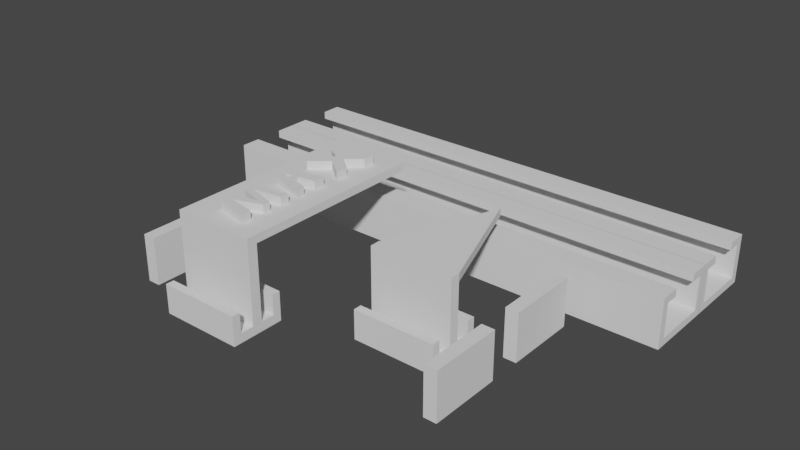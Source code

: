 # Source: slider.blend  (saved by Blender 2.92.15; exported with 4.5.12 LTS)
import bpy
from mathutils import Matrix  # noqa: F401  (used for matrix-valued properties, if any)

bpy.ops.wm.read_factory_settings(use_empty=True)
scene = bpy.context.scene
scene.name = 'Scene'

# ---- collections
col_collection = bpy.data.collections.new('Collection'); scene.collection.children.link(col_collection)

# ---- world
world_world = bpy.data.worlds.new('World'); scene.world = world_world
world_world.use_nodes = True; world_world.node_tree.nodes.clear()
_N = world_world.node_tree.nodes; _L = world_world.node_tree.links
n0 = _N.new('ShaderNodeOutputWorld'); n0.name = 'World Output'; n0.location = (300, 300)
n1 = _N.new('ShaderNodeBackground'); n1.name = 'Background'; n1.location = (10, 300)
n1.inputs[0].default_value = (0.05088, 0.05088, 0.05088, 1.0)
_L.new(n1.outputs[0], n0.inputs[0])
n0.is_active_output = True
world_world.color = (0.05088, 0.05088, 0.05088)
world_world.use_sun_shadow = False
world_world.sun_shadow_jitter_overblur = 0.0

# ---- meshes
me_cube_001 = bpy.data.meshes.new('Cube.001')
me_cube_001.from_pydata([(-2.898, 0.3463, -1.0), (-2.898, 0.3463, 3.375), (2.898, 0.3463, -1.0), (2.898, 0.3463, 3.375), (-2.898, 0.3463, -1.646), (2.898, 0.3463, -1.646), (-2.898, 1.307, -1.0), (2.898, 1.307, -1.0), (-2.898, 1.307, -1.646), (2.898, 1.307, -1.646), (-2.898, 1.884, -1.0), (2.898, 1.884, -1.0), (-2.898, 1.884, -1.646), (2.898, 1.884, -1.646), (-2.898, 1.307, 0.3987), (2.898, 1.307, 0.3987), (-2.898, 1.884, 0.3987), (2.898, 1.884, 0.3987), (-2.898, 0.3463, 3.934), (2.898, 0.3463, 3.934), (-2.898, 0.0, -1.0), (-2.898, 0.0, 3.375), (-2.898, -0.3463, -1.0), (-2.898, -0.3463, 3.375), (2.898, 0.0, -1.0), (2.898, 0.0, 3.375), (2.898, -0.3463, -1.0), (2.898, -0.3463, 3.375), (-2.898, 0.0, -1.646), (-2.898, -0.3463, -1.646), (2.898, 0.0, -1.646), (2.898, -0.3463, -1.646), (-2.898, -1.307, -1.0), (2.898, -1.307, -1.0), (-2.898, -1.307, -1.646), (2.898, -1.307, -1.646), (-2.898, -1.884, -1.0), (2.898, -1.884, -1.0), (-2.898, -1.884, -1.646), (2.898, -1.884, -1.646), (-2.898, -1.307, 0.3987), (2.898, -1.307, 0.3987), (-2.898, -1.884, 0.3987), (2.898, -1.884, 0.3987), (-2.898, 0.0, 3.934), (-2.898, -0.3463, 3.934), (2.898, 0.0, 3.934), (2.898, -0.3463, 3.934), (-6.975e-16, 8.349, 3.375), (-6.975e-16, 8.349, 3.934)], [], [(20, 21, 1, 0), (0, 1, 3, 2), (2, 3, 25, 24), (9, 8, 12, 13), (10, 11, 13, 12), (3, 1, 48), (4, 5, 30, 28), (4, 0, 6, 8), (20, 0, 4, 28), (2, 24, 30, 5), (8, 6, 10, 12), (0, 2, 7, 6), (5, 4, 8, 9), (2, 5, 9, 7), (7, 9, 13, 11), (7, 11, 17, 15), (14, 15, 17, 16), (11, 10, 16, 17), (6, 7, 15, 14), (10, 6, 14, 16), (19, 18, 44, 46), (25, 3, 19, 46), (1, 21, 44, 18), (20, 22, 23, 21), (22, 26, 27, 23), (26, 24, 25, 27), (35, 39, 38, 34), (36, 38, 39, 37), (27, 47, 45, 23), (29, 28, 30, 31), (29, 34, 32, 22), (20, 28, 29, 22), (26, 31, 30, 24), (34, 38, 36, 32), (22, 32, 33, 26), (31, 35, 34, 29), (26, 33, 35, 31), (33, 37, 39, 35), (33, 41, 43, 37), (40, 42, 43, 41), (37, 43, 42, 36), (32, 40, 41, 33), (36, 42, 40, 32), (47, 46, 44, 45), (25, 46, 47, 27), (23, 45, 44, 21), (19, 3, 48, 49), (18, 19, 49), (1, 18, 49, 48)])
_uv = me_cube_001.uv_layers.new(name='UVMap')
_uv.uv.foreach_set('vector', [0.375, 0.0, 0.625, 0.0, 0.625, 0.25, 0.375, 0.25, 0.375, 0.25, 0.625, 0.25, 0.625, 0.5, 0.375, 0.5, 0.375, 0.5, 0.625, 0.5, 0.625, 0.75, 0.375, 0.75, 0.375, 0.5, 0.125, 0.5, 0.125, 0.5, 0.375, 0.5, 0.375, 0.25, 0.375, 0.5, 0.375, 0.5, 0.375, 0.25, 0.625, 0.5, 0.625, 0.25, 0.625, 0.5, 0.125, 0.5, 0.375, 0.5, 0.375, 0.75, 0.125, 0.75, 0.375, 0.25, 0.375, 0.25, 0.375, 0.25, 0.375, 0.25, 0.375, 0.0, 0.375, 0.25, 0.375, 0.25, 0.375, 0.0, 0.375, 0.5, 0.375, 0.75, 0.375, 0.75, 0.375, 0.5, 0.375, 0.25, 0.375, 0.25, 0.375, 0.25, 0.375, 0.25, 0.375, 0.25, 0.375, 0.5, 0.375, 0.5, 0.375, 0.25, 0.375, 0.5, 0.125, 0.5, 0.125, 0.5, 0.375, 0.5, 0.375, 0.5, 0.375, 0.5, 0.375, 0.5, 0.375, 0.5, 0.375, 0.5, 0.375, 0.5, 0.375, 0.5, 0.375, 0.5, 0.375, 0.5, 0.375, 0.5, 0.375, 0.5, 0.375, 0.5, 0.375, 0.25, 0.375, 0.5, 0.375, 0.5, 0.375, 0.25, 0.375, 0.5, 0.375, 0.25, 0.375, 0.25, 0.375, 0.5, 0.375, 0.25, 0.375, 0.5, 0.375, 0.5, 0.375, 0.25, 0.375, 0.25, 0.375, 0.25, 0.375, 0.25, 0.375, 0.25, 0.625, 0.5, 0.875, 0.5, 0.875, 0.75, 0.625, 0.75, 0.625, 0.75, 0.625, 0.5, 0.625, 0.5, 0.625, 0.75, 0.625, 0.25, 0.625, 0.0, 0.625, 0.0, 0.625, 0.25, 0.375, 0.0, 0.375, 0.25, 0.625, 0.25, 0.625, 0.0, 0.375, 0.25, 0.375, 0.5, 0.625, 0.5, 0.625, 0.25, 0.375, 0.5, 0.375, 0.75, 0.625, 0.75, 0.625, 0.5, 0.375, 0.5, 0.375, 0.5, 0.125, 0.5, 0.125, 0.5, 0.375, 0.25, 0.375, 0.25, 0.375, 0.5, 0.375, 0.5, 0.625, 0.5, 0.625, 0.5, 0.625, 0.25, 0.625, 0.25, 0.125, 0.5, 0.125, 0.75, 0.375, 0.75, 0.375, 0.5, 0.375, 0.25, 0.375, 0.25, 0.375, 0.25, 0.375, 0.25, 0.375, 0.0, 0.375, 0.0, 0.375, 0.25, 0.375, 0.25, 0.375, 0.5, 0.375, 0.5, 0.375, 0.75, 0.375, 0.75, 0.375, 0.25, 0.375, 0.25, 0.375, 0.25, 0.375, 0.25, 0.375, 0.25, 0.375, 0.25, 0.375, 0.5, 0.375, 0.5, 0.375, 0.5, 0.375, 0.5, 0.125, 0.5, 0.125, 0.5, 0.375, 0.5, 0.375, 0.5, 0.375, 0.5, 0.375, 0.5, 0.375, 0.5, 0.375, 0.5, 0.375, 0.5, 0.375, 0.5, 0.375, 0.5, 0.375, 0.5, 0.375, 0.5, 0.375, 0.5, 0.375, 0.25, 0.375, 0.25, 0.375, 0.5, 0.375, 0.5, 0.375, 0.5, 0.375, 0.5, 0.375, 0.25, 0.375, 0.25, 0.375, 0.25, 0.375, 0.25, 0.375, 0.5, 0.375, 0.5, 0.375, 0.25, 0.375, 0.25, 0.375, 0.25, 0.375, 0.25, 0.625, 0.5, 0.625, 0.75, 0.875, 0.75, 0.875, 0.5, 0.625, 0.75, 0.625, 0.75, 0.625, 0.5, 0.625, 0.5, 0.625, 0.25, 0.625, 0.25, 0.625, 0.0, 0.625, 0.0, 0.625, 0.5, 0.625, 0.5, 0.625, 0.5, 0.625, 0.5, 0.875, 0.5, 0.625, 0.5, 0.875, 0.5, 0.625, 0.25, 0.625, 0.25, 0.625, 0.25, 0.625, 0.25])
me_cube_001.use_remesh_fix_poles = True
me_cube_001.use_remesh_preserve_attributes = False
me_cube_001.use_mirror_vertex_groups = False
me_cube_001.update()
me_cube_003 = bpy.data.meshes.new('Cube.003')
me_cube_003.from_pydata([(-18.01, 0.0, 0.4534), (-18.01, 0.0, 1.0), (-18.01, 2.078, 0.4534), (-18.01, 2.078, 1.0), (18.01, 0.0, 0.4534), (18.01, 0.0, 1.0), (18.01, 2.078, 0.4534), (18.01, 2.078, 1.0), (-18.01, 2.666, 0.4534), (-18.01, 2.666, 1.0), (18.01, 2.666, 0.4534), (18.01, 2.666, 1.0), (18.01, 2.666, 3.482), (-18.01, 2.666, 3.482), (18.01, 2.078, 3.482), (-18.01, 2.078, 3.482), (18.01, 2.666, 4.054), (-18.01, 2.666, 4.054), (18.01, 2.078, 4.054), (-18.01, 2.078, 4.054), (18.01, 1.147, 3.482), (-18.01, 1.147, 3.482), (18.01, 1.147, 4.054), (-18.01, 1.147, 4.054)], [], [(0, 1, 3, 2), (6, 2, 8, 10), (6, 7, 5, 4), (19, 18, 16, 17), (2, 6, 4, 0), (7, 3, 1, 5), (8, 9, 11, 10), (7, 11, 12, 14), (2, 3, 9, 8), (7, 6, 10, 11), (9, 3, 15, 13), (11, 9, 13, 12), (3, 7, 14, 15), (12, 13, 17, 16), (13, 15, 19, 17), (14, 18, 22, 20), (14, 12, 16, 18), (20, 22, 23, 21), (18, 19, 23, 22), (15, 14, 20, 21), (19, 15, 21, 23)])
_uv = me_cube_003.uv_layers.new(name='UVMap')
_uv.uv.foreach_set('vector', [0.375, 0.0, 0.625, 0.0, 0.625, 0.25, 0.375, 0.25, 0.375, 0.5, 0.125, 0.5, 0.125, 0.5, 0.375, 0.5, 0.375, 0.5, 0.625, 0.5, 0.625, 0.75, 0.375, 0.75, 0.875, 0.5, 0.625, 0.5, 0.625, 0.5, 0.875, 0.5, 0.125, 0.5, 0.375, 0.5, 0.375, 0.75, 0.125, 0.75, 0.625, 0.5, 0.875, 0.5, 0.875, 0.75, 0.625, 0.75, 0.375, 0.25, 0.625, 0.25, 0.625, 0.5, 0.375, 0.5, 0.625, 0.5, 0.625, 0.5, 0.625, 0.5, 0.625, 0.5, 0.375, 0.25, 0.625, 0.25, 0.625, 0.25, 0.375, 0.25, 0.625, 0.5, 0.375, 0.5, 0.375, 0.5, 0.625, 0.5, 0.625, 0.25, 0.625, 0.25, 0.625, 0.25, 0.625, 0.25, 0.625, 0.5, 0.625, 0.25, 0.625, 0.25, 0.625, 0.5, 0.875, 0.5, 0.625, 0.5, 0.625, 0.5, 0.875, 0.5, 0.625, 0.5, 0.625, 0.25, 0.625, 0.25, 0.625, 0.5, 0.625, 0.25, 0.625, 0.25, 0.625, 0.25, 0.625, 0.25, 0.625, 0.5, 0.625, 0.5, 0.625, 0.5, 0.625, 0.5, 0.625, 0.5, 0.625, 0.5, 0.625, 0.5, 0.625, 0.5, 0.625, 0.5, 0.625, 0.5, 0.875, 0.5, 0.625, 0.25, 0.625, 0.5, 0.875, 0.5, 0.875, 0.5, 0.625, 0.5, 0.875, 0.5, 0.625, 0.5, 0.625, 0.5, 0.875, 0.5, 0.625, 0.25, 0.625, 0.25, 0.625, 0.25, 0.625, 0.25])
me_cube_003.use_remesh_fix_poles = True
me_cube_003.use_remesh_preserve_attributes = False
me_cube_003.use_mirror_vertex_groups = False
me_cube_003.update()
me_cube_004 = bpy.data.meshes.new('Cube.004')
me_cube_004.from_pydata([(-12.22, 0.0, 0.4534), (-12.22, 0.0, 3.954), (-12.22, 2.628, 0.4534), (-12.22, 2.628, 3.954), (-11.28, 0.0, 0.4534), (-11.28, 0.0, 3.954), (-11.28, 2.628, 0.4534), (-11.28, 2.628, 3.954)], [], [(0, 1, 3, 2), (4, 6, 7, 5), (2, 6, 4, 0), (3, 7, 6, 2), (1, 5, 7, 3)])
_uv = me_cube_004.uv_layers.new(name='UVMap')
_uv.uv.foreach_set('vector', [0.375, 0.0, 0.625, 0.0, 0.625, 0.25, 0.375, 0.25, 0.375, 0.0, 0.375, 0.25, 0.625, 0.25, 0.625, 0.0, 0.375, 0.25, 0.375, 0.25, 0.375, 0.0, 0.375, 0.0, 0.625, 0.25, 0.625, 0.25, 0.375, 0.25, 0.375, 0.25, 0.625, 0.0, 0.625, 0.0, 0.625, 0.25, 0.625, 0.25])
me_cube_004.use_remesh_fix_poles = True
me_cube_004.use_remesh_preserve_attributes = False
me_cube_004.use_mirror_vertex_groups = False
me_cube_004.update()
me_cube_002 = bpy.data.meshes.new('Cube.002')
me_cube_002.from_pydata([(-2.898, 0.3463, -1.0), (-2.898, 0.3463, 4.234), (2.898, 0.3463, -1.0), (2.898, 0.3463, 4.234), (-2.898, 0.3463, -1.646), (2.898, 0.3463, -1.646), (-2.898, 1.307, -1.0), (2.898, 1.307, -1.0), (-2.898, 1.307, -1.646), (2.898, 1.307, -1.646), (-2.898, 1.884, -1.0), (2.898, 1.884, -1.0), (-2.898, 1.884, -1.646), (2.898, 1.884, -1.646), (-2.898, 1.307, 0.3987), (2.898, 1.307, 0.3987), (-2.898, 1.884, 0.3987), (2.898, 1.884, 0.3987), (-2.898, 0.3463, 4.794), (2.898, 0.3463, 4.794), (-2.898, 0.0, -1.0), (-2.898, 0.0, 4.234), (-2.898, -0.3463, -1.0), (-2.898, -0.3463, 4.234), (2.898, 0.0, -1.0), (2.898, 0.0, 4.234), (2.898, -0.3463, -1.0), (2.898, -0.3463, 4.234), (-2.898, 0.0, -1.646), (-2.898, -0.3463, -1.646), (2.898, 0.0, -1.646), (2.898, -0.3463, -1.646), (-2.898, -1.307, -1.0), (2.898, -1.307, -1.0), (-2.898, -1.307, -1.646), (2.898, -1.307, -1.646), (-2.898, -1.884, -1.0), (2.898, -1.884, -1.0), (-2.898, -1.884, -1.646), (2.898, -1.884, -1.646), (-2.898, -1.307, 0.3987), (2.898, -1.307, 0.3987), (-2.898, -1.884, 0.3987), (2.898, -1.884, 0.3987), (-2.898, 0.0, 4.794), (-2.898, -0.3463, 4.794), (2.898, 0.0, 4.794), (2.898, -0.3463, 4.794), (2.898, 13.4, 4.234), (-2.898, 13.4, 4.234), (-2.898, 13.4, 4.794), (2.898, 13.4, 4.794), (1.322, 0.7491, 4.794), (1.302, 1.459, 4.794), (-0.6049, 1.824, 4.794), (1.322, 2.453, 4.794), (1.343, 2.96, 4.794), (-0.6657, 3.569, 4.794), (1.383, 3.853, 4.794), (1.403, 4.461, 4.794), (-1.071, 3.954, 4.794), (-1.031, 3.183, 4.794), (0.7137, 2.656, 4.794), (-1.071, 2.372, 4.794), (-1.031, 1.277, 4.794), (1.4, 5.238, 4.794), (-1.082, 5.887, 4.794), (-1.105, 6.871, 4.794), (1.333, 7.586, 4.794), (1.355, 6.759, 4.794), (0.1702, 6.535, 4.794), (0.1925, 6.088, 4.794), (1.355, 5.82, 4.794), (-0.2771, 6.133, 4.794), (-0.2771, 6.58, 4.794), (-0.8586, 6.401, 4.794), (1.507, 12.02, 4.794), (1.48, 11.22, 4.794), (0.4595, 10.36, 4.794), (1.48, 9.526, 4.794), (1.427, 8.64, 4.794), (0.1103, 9.661, 4.794), (-1.098, 8.613, 4.794), (-1.152, 9.822, 4.794), (-0.1851, 10.33, 4.794), (-1.125, 10.95, 4.794), (-1.26, 12.0, 4.794), (0.164, 10.92, 4.794), (1.322, 0.7491, 5.385), (1.302, 1.459, 5.385), (-0.6049, 1.824, 5.385), (1.322, 2.453, 5.385), (1.343, 2.96, 5.385), (-0.6657, 3.569, 5.385), (1.383, 3.853, 5.385), (1.403, 4.461, 5.385), (-1.071, 3.954, 5.385), (-1.031, 3.183, 5.385), (0.7137, 2.656, 5.385), (-1.071, 2.372, 5.385), (-1.031, 1.277, 5.385), (1.4, 5.238, 5.385), (-1.082, 5.887, 5.385), (-1.105, 6.871, 5.385), (1.333, 7.586, 5.385), (1.355, 6.759, 5.385), (0.1702, 6.535, 5.385), (0.1925, 6.088, 5.385), (1.355, 5.82, 5.385), (-0.2771, 6.133, 5.385), (-0.2771, 6.58, 5.385), (-0.8586, 6.401, 5.385), (1.507, 12.02, 5.385), (1.48, 11.22, 5.385), (0.4595, 10.36, 5.385), (1.48, 9.526, 5.385), (1.427, 8.64, 5.385), (0.1103, 9.661, 5.385), (-1.098, 8.613, 5.385), (-1.152, 9.822, 5.385), (-0.1851, 10.33, 5.385), (-1.125, 10.95, 5.385), (-1.26, 12.0, 5.385), (0.164, 10.92, 5.385)], [], [(20, 21, 1, 0), (0, 1, 3, 2), (2, 3, 25, 24), (9, 8, 12, 13), (10, 11, 13, 12), (48, 49, 50, 51), (4, 5, 30, 28), (4, 0, 6, 8), (20, 0, 4, 28), (2, 24, 30, 5), (8, 6, 10, 12), (0, 2, 7, 6), (5, 4, 8, 9), (2, 5, 9, 7), (7, 9, 13, 11), (7, 11, 17, 15), (14, 15, 17, 16), (11, 10, 16, 17), (6, 7, 15, 14), (10, 6, 14, 16), (19, 18, 44, 46), (25, 3, 19, 46), (1, 21, 44, 18), (20, 22, 23, 21), (22, 26, 27, 23), (26, 24, 25, 27), (35, 39, 38, 34), (36, 38, 39, 37), (27, 47, 45, 23), (29, 28, 30, 31), (29, 34, 32, 22), (20, 28, 29, 22), (26, 31, 30, 24), (34, 38, 36, 32), (22, 32, 33, 26), (31, 35, 34, 29), (26, 33, 35, 31), (33, 37, 39, 35), (33, 41, 43, 37), (40, 42, 43, 41), (37, 43, 42, 36), (32, 40, 41, 33), (36, 42, 40, 32), (47, 46, 44, 45), (25, 46, 47, 27), (23, 45, 44, 21), (3, 1, 49, 48), (1, 18, 50, 49), (19, 3, 48, 51), (18, 63, 62, 61, 60, 59, 58, 19, 51, 65, 66, 67, 50), (100, 88, 89, 90, 91, 92, 93, 94, 95, 96, 97, 98, 99), (19, 58, 57, 56, 55, 54, 53, 52, 64, 63, 18), (68, 67, 103, 104), (50, 67, 68, 69, 70, 71, 72, 65, 51, 80, 81, 82, 83, 84, 85), (77, 76, 112, 113), (55, 56, 92, 91), (74, 75, 73), (67, 66, 102, 103), (86, 87, 76, 77, 78, 79, 80, 51, 50, 85), (108, 107, 109, 111, 103, 102, 101), (103, 111, 110, 109, 107, 106, 105, 104), (121, 120, 119, 118, 117, 116, 115, 114, 113, 112, 123, 122), (56, 57, 93, 92), (78, 77, 113, 114), (69, 68, 104, 105), (57, 58, 94, 93), (79, 78, 114, 115), (70, 69, 105, 106), (58, 59, 95, 94), (80, 79, 115, 116), (71, 70, 106, 107), (59, 60, 96, 95), (81, 80, 116, 117), (72, 71, 107, 108), (60, 61, 97, 96), (82, 81, 117, 118), (65, 72, 108, 101), (61, 62, 98, 97), (83, 82, 118, 119), (62, 63, 99, 98), (84, 83, 119, 120), (63, 64, 100, 99), (85, 84, 120, 121), (74, 73, 109, 110), (64, 52, 88, 100), (86, 85, 121, 122), (75, 74, 110, 111), (87, 86, 122, 123), (52, 53, 89, 88), (73, 75, 111, 109), (76, 87, 123, 112), (53, 54, 90, 89), (66, 65, 101, 102), (54, 55, 91, 90)])
_uv = me_cube_002.uv_layers.new(name='UVMap')
_uv.uv.foreach_set('vector', [0.375, 0.0, 0.625, 0.0, 0.625, 0.25, 0.375, 0.25, 0.375, 0.25, 0.625, 0.25, 0.625, 0.5, 0.375, 0.5, 0.375, 0.5, 0.625, 0.5, 0.625, 0.75, 0.375, 0.75, 0.375, 0.5, 0.125, 0.5, 0.125, 0.5, 0.375, 0.5, 0.375, 0.25, 0.375, 0.5, 0.375, 0.5, 0.375, 0.25, 0.625, 0.5, 0.625, 0.25, 0.875, 0.5, 0.625, 0.5, 0.125, 0.5, 0.375, 0.5, 0.375, 0.75, 0.125, 0.75, 0.375, 0.25, 0.375, 0.25, 0.375, 0.25, 0.375, 0.25, 0.375, 0.0, 0.375, 0.25, 0.375, 0.25, 0.375, 0.0, 0.375, 0.5, 0.375, 0.75, 0.375, 0.75, 0.375, 0.5, 0.375, 0.25, 0.375, 0.25, 0.375, 0.25, 0.375, 0.25, 0.375, 0.25, 0.375, 0.5, 0.375, 0.5, 0.375, 0.25, 0.375, 0.5, 0.125, 0.5, 0.125, 0.5, 0.375, 0.5, 0.375, 0.5, 0.375, 0.5, 0.375, 0.5, 0.375, 0.5, 0.375, 0.5, 0.375, 0.5, 0.375, 0.5, 0.375, 0.5, 0.375, 0.5, 0.375, 0.5, 0.375, 0.5, 0.375, 0.5, 0.375, 0.25, 0.375, 0.5, 0.375, 0.5, 0.375, 0.25, 0.375, 0.5, 0.375, 0.25, 0.375, 0.25, 0.375, 0.5, 0.375, 0.25, 0.375, 0.5, 0.375, 0.5, 0.375, 0.25, 0.375, 0.25, 0.375, 0.25, 0.375, 0.25, 0.375, 0.25, 0.625, 0.5, 0.875, 0.5, 0.875, 0.75, 0.625, 0.75, 0.625, 0.75, 0.625, 0.5, 0.625, 0.5, 0.625, 0.75, 0.625, 0.25, 0.625, 0.0, 0.625, 0.0, 0.625, 0.25, 0.375, 0.0, 0.375, 0.25, 0.625, 0.25, 0.625, 0.0, 0.375, 0.25, 0.375, 0.5, 0.625, 0.5, 0.625, 0.25, 0.375, 0.5, 0.375, 0.75, 0.625, 0.75, 0.625, 0.5, 0.375, 0.5, 0.375, 0.5, 0.125, 0.5, 0.125, 0.5, 0.375, 0.25, 0.375, 0.25, 0.375, 0.5, 0.375, 0.5, 0.625, 0.5, 0.625, 0.5, 0.625, 0.25, 0.625, 0.25, 0.125, 0.5, 0.125, 0.75, 0.375, 0.75, 0.375, 0.5, 0.375, 0.25, 0.375, 0.25, 0.375, 0.25, 0.375, 0.25, 0.375, 0.0, 0.375, 0.0, 0.375, 0.25, 0.375, 0.25, 0.375, 0.5, 0.375, 0.5, 0.375, 0.75, 0.375, 0.75, 0.375, 0.25, 0.375, 0.25, 0.375, 0.25, 0.375, 0.25, 0.375, 0.25, 0.375, 0.25, 0.375, 0.5, 0.375, 0.5, 0.375, 0.5, 0.375, 0.5, 0.125, 0.5, 0.125, 0.5, 0.375, 0.5, 0.375, 0.5, 0.375, 0.5, 0.375, 0.5, 0.375, 0.5, 0.375, 0.5, 0.375, 0.5, 0.375, 0.5, 0.375, 0.5, 0.375, 0.5, 0.375, 0.5, 0.375, 0.5, 0.375, 0.25, 0.375, 0.25, 0.375, 0.5, 0.375, 0.5, 0.375, 0.5, 0.375, 0.5, 0.375, 0.25, 0.375, 0.25, 0.375, 0.25, 0.375, 0.25, 0.375, 0.5, 0.375, 0.5, 0.375, 0.25, 0.375, 0.25, 0.375, 0.25, 0.375, 0.25, 0.625, 0.5, 0.625, 0.75, 0.875, 0.75, 0.875, 0.5, 0.625, 0.75, 0.625, 0.75, 0.625, 0.5, 0.625, 0.5, 0.625, 0.25, 0.625, 0.25, 0.625, 0.0, 0.625, 0.0, 0.625, 0.5, 0.625, 0.25, 0.625, 0.25, 0.625, 0.5, 0.625, 0.25, 0.625, 0.25, 0.625, 0.25, 0.625, 0.25, 0.625, 0.5, 0.625, 0.5, 0.625, 0.5, 0.625, 0.5, 0.875, 0.5, 0.7869, 0.5, 0.7128, 0.5, 0.7823, 0.5, 0.7777, 0.5, 0.6734, 0.5, 0.6723, 0.5, 0.625, 0.5, 0.625, 0.5, 0.6746, 0.5, 0.8032, 0.5, 0.8043, 0.5, 0.875, 0.5, 0.7835, 0.5, 0.6781, 0.5, 0.6792, 0.5, 0.7603, 0.5, 0.6781, 0.5, 0.6815, 0.5, 0.7499, 0.5, 0.6723, 0.5, 0.6734, 0.5, 0.7777, 0.5, 0.7823, 0.5, 0.7128, 0.5, 0.7869, 0.5, 0.625, 0.5, 0.6723, 0.5, 0.7499, 0.5, 0.6815, 0.5, 0.6781, 0.5, 0.7603, 0.5, 0.6792, 0.5, 0.6781, 0.5, 0.7835, 0.5, 0.7869, 0.5, 0.875, 0.5, 0.6781, 0.5, 0.8043, 0.5, 0.8043, 0.5, 0.6781, 0.5, 0.875, 0.5, 0.8043, 0.5, 0.6781, 0.5, 0.6769, 0.5, 0.7383, 0.5, 0.7371, 0.5, 0.6769, 0.5, 0.6746, 0.5, 0.625, 0.5, 0.6729, 0.5, 0.7415, 0.5, 0.7897, 0.5, 0.7912, 0.5, 0.7478, 0.5, 0.8001, 0.5, 0.6804, 0.5, 0.6804, 0.5, 0.6804, 0.5, 0.6804, 0.5, 0.6781, 0.5, 0.6815, 0.5, 0.6815, 0.5, 0.6781, 0.5, 0.7615, 0.5, 0.7916, 0.5, 0.7615, 0.5, 0.8043, 0.5, 0.8032, 0.5, 0.8032, 0.5, 0.8043, 0.5, 0.7985, 0.5, 0.7362, 0.5, 0.6804, 0.5, 0.6804, 0.5, 0.719, 0.5, 0.6783, 0.5, 0.6729, 0.5, 0.625, 0.5, 0.875, 0.5, 0.8001, 0.5, 0.6769, 0.5, 0.7371, 0.5, 0.7615, 0.5, 0.7916, 0.5, 0.8043, 0.5, 0.8032, 0.5, 0.6746, 0.5, 0.8043, 0.5, 0.7916, 0.5, 0.7615, 0.5, 0.7615, 0.5, 0.7371, 0.5, 0.7383, 0.5, 0.6769, 0.5, 0.6781, 0.5, 0.8001, 0.5, 0.7478, 0.5, 0.7912, 0.5, 0.7897, 0.5, 0.7415, 0.5, 0.6729, 0.5, 0.6783, 0.5, 0.719, 0.5, 0.6804, 0.5, 0.6804, 0.5, 0.7362, 0.5, 0.7985, 0.5, 0.6815, 0.5, 0.7499, 0.5, 0.7499, 0.5, 0.6815, 0.5, 0.719, 0.5, 0.6804, 0.5, 0.6804, 0.5, 0.719, 0.5, 0.6769, 0.5, 0.6781, 0.5, 0.6781, 0.5, 0.6769, 0.5, 0.7499, 0.5, 0.6723, 0.5, 0.6723, 0.5, 0.7499, 0.5, 0.6783, 0.5, 0.719, 0.5, 0.719, 0.5, 0.6783, 0.5, 0.7383, 0.5, 0.6769, 0.5, 0.6769, 0.5, 0.7383, 0.5, 0.6723, 0.5, 0.6734, 0.5, 0.6734, 0.5, 0.6723, 0.5, 0.6729, 0.5, 0.6783, 0.5, 0.6783, 0.5, 0.6729, 0.5, 0.7371, 0.5, 0.7383, 0.5, 0.7383, 0.5, 0.7371, 0.5, 0.6734, 0.5, 0.7777, 0.5, 0.7777, 0.5, 0.6734, 0.5, 0.7415, 0.5, 0.6729, 0.5, 0.6729, 0.5, 0.7415, 0.5, 0.6769, 0.5, 0.7371, 0.5, 0.7371, 0.5, 0.6769, 0.5, 0.7777, 0.5, 0.7823, 0.5, 0.7823, 0.5, 0.7777, 0.5, 0.7897, 0.5, 0.7415, 0.5, 0.7415, 0.5, 0.7897, 0.5, 0.6746, 0.5, 0.6769, 0.5, 0.6769, 0.5, 0.6746, 0.5, 0.7823, 0.5, 0.7128, 0.5, 0.7128, 0.5, 0.7823, 0.5, 0.7912, 0.5, 0.7897, 0.5, 0.7897, 0.5, 0.7912, 0.5, 0.7128, 0.5, 0.7869, 0.5, 0.7869, 0.5, 0.7128, 0.5, 0.7478, 0.5, 0.7912, 0.5, 0.7912, 0.5, 0.7478, 0.5, 0.7869, 0.5, 0.7835, 0.5, 0.7835, 0.5, 0.7869, 0.5, 0.8001, 0.5, 0.7478, 0.5, 0.7478, 0.5, 0.8001, 0.5, 0.7615, 0.5, 0.7615, 0.5, 0.7615, 0.5, 0.7615, 0.5, 0.7835, 0.5, 0.6781, 0.5, 0.6781, 0.5, 0.7835, 0.5, 0.7985, 0.5, 0.8001, 0.5, 0.8001, 0.5, 0.7985, 0.5, 0.7916, 0.5, 0.7615, 0.5, 0.7615, 0.5, 0.7916, 0.5, 0.7362, 0.5, 0.7985, 0.5, 0.7985, 0.5, 0.7362, 0.5, 0.6781, 0.5, 0.6792, 0.5, 0.6792, 0.5, 0.6781, 0.5, 0.7615, 0.5, 0.7916, 0.5, 0.7916, 0.5, 0.7615, 0.5, 0.6804, 0.5, 0.7362, 0.5, 0.7362, 0.5, 0.6804, 0.5, 0.6792, 0.5, 0.7603, 0.5, 0.7603, 0.5, 0.6792, 0.5, 0.8032, 0.5, 0.6746, 0.5, 0.6746, 0.5, 0.8032, 0.5, 0.7603, 0.5, 0.6781, 0.5, 0.6781, 0.5, 0.7603, 0.5])
me_cube_002.use_remesh_fix_poles = True
me_cube_002.use_remesh_preserve_attributes = False
me_cube_002.use_mirror_vertex_groups = False
me_cube_002.update()
me_cube_005 = bpy.data.meshes.new('Cube.005')
me_cube_005.from_pydata([(-18.01, 0.0, 0.4534), (-18.01, 0.0, 1.0), (-18.01, 2.078, 0.4534), (-18.01, 2.078, 1.0), (18.01, 0.0, 0.4534), (18.01, 0.0, 1.0), (18.01, 2.078, 0.4534), (18.01, 2.078, 1.0), (-18.01, 2.666, 0.4534), (-18.01, 2.666, 1.0), (18.01, 2.666, 0.4534), (18.01, 2.666, 1.0), (18.01, 2.666, 3.482), (-18.01, 2.666, 3.482), (18.01, 2.078, 3.482), (-18.01, 2.078, 3.482), (18.01, 2.666, 4.054), (-18.01, 2.666, 4.054), (18.01, 2.078, 4.054), (-18.01, 2.078, 4.054), (18.01, 1.147, 3.482), (-18.01, 1.147, 3.482), (18.01, 1.147, 4.054), (-18.01, 1.147, 4.054)], [], [(0, 1, 3, 2), (6, 2, 8, 10), (6, 7, 5, 4), (19, 18, 16, 17), (2, 6, 4, 0), (7, 3, 1, 5), (8, 9, 11, 10), (7, 11, 12, 14), (2, 3, 9, 8), (7, 6, 10, 11), (9, 3, 15, 13), (11, 9, 13, 12), (3, 7, 14, 15), (12, 13, 17, 16), (13, 15, 19, 17), (14, 18, 22, 20), (14, 12, 16, 18), (20, 22, 23, 21), (18, 19, 23, 22), (15, 14, 20, 21), (19, 15, 21, 23)])
_uv = me_cube_005.uv_layers.new(name='UVMap')
_uv.uv.foreach_set('vector', [0.375, 0.0, 0.625, 0.0, 0.625, 0.25, 0.375, 0.25, 0.375, 0.5, 0.125, 0.5, 0.125, 0.5, 0.375, 0.5, 0.375, 0.5, 0.625, 0.5, 0.625, 0.75, 0.375, 0.75, 0.875, 0.5, 0.625, 0.5, 0.625, 0.5, 0.875, 0.5, 0.125, 0.5, 0.375, 0.5, 0.375, 0.75, 0.125, 0.75, 0.625, 0.5, 0.875, 0.5, 0.875, 0.75, 0.625, 0.75, 0.375, 0.25, 0.625, 0.25, 0.625, 0.5, 0.375, 0.5, 0.625, 0.5, 0.625, 0.5, 0.625, 0.5, 0.625, 0.5, 0.375, 0.25, 0.625, 0.25, 0.625, 0.25, 0.375, 0.25, 0.625, 0.5, 0.375, 0.5, 0.375, 0.5, 0.625, 0.5, 0.625, 0.25, 0.625, 0.25, 0.625, 0.25, 0.625, 0.25, 0.625, 0.5, 0.625, 0.25, 0.625, 0.25, 0.625, 0.5, 0.875, 0.5, 0.625, 0.5, 0.625, 0.5, 0.875, 0.5, 0.625, 0.5, 0.625, 0.25, 0.625, 0.25, 0.625, 0.5, 0.625, 0.25, 0.625, 0.25, 0.625, 0.25, 0.625, 0.25, 0.625, 0.5, 0.625, 0.5, 0.625, 0.5, 0.625, 0.5, 0.625, 0.5, 0.625, 0.5, 0.625, 0.5, 0.625, 0.5, 0.625, 0.5, 0.625, 0.5, 0.875, 0.5, 0.625, 0.25, 0.625, 0.5, 0.875, 0.5, 0.875, 0.5, 0.625, 0.5, 0.875, 0.5, 0.625, 0.5, 0.625, 0.5, 0.875, 0.5, 0.625, 0.25, 0.625, 0.25, 0.625, 0.25, 0.625, 0.25])
me_cube_005.use_remesh_fix_poles = True
me_cube_005.use_remesh_preserve_attributes = False
me_cube_005.use_mirror_vertex_groups = False
me_cube_005.update()
me_cube_006 = bpy.data.meshes.new('Cube.006')
me_cube_006.from_pydata([(-12.22, 0.0, 0.4534), (-12.22, 0.0, 3.954), (-12.22, 2.628, 0.4534), (-12.22, 2.628, 3.954), (-11.28, 0.0, 0.4534), (-11.28, 0.0, 3.954), (-11.28, 2.628, 0.4534), (-11.28, 2.628, 3.954)], [], [(0, 1, 3, 2), (4, 6, 7, 5), (2, 6, 4, 0), (3, 7, 6, 2), (1, 5, 7, 3)])
_uv = me_cube_006.uv_layers.new(name='UVMap')
_uv.uv.foreach_set('vector', [0.375, 0.0, 0.625, 0.0, 0.625, 0.25, 0.375, 0.25, 0.375, 0.0, 0.375, 0.25, 0.625, 0.25, 0.625, 0.0, 0.375, 0.25, 0.375, 0.25, 0.375, 0.0, 0.375, 0.0, 0.625, 0.25, 0.625, 0.25, 0.375, 0.25, 0.375, 0.25, 0.625, 0.0, 0.625, 0.0, 0.625, 0.25, 0.625, 0.25])
me_cube_006.use_remesh_fix_poles = True
me_cube_006.use_remesh_preserve_attributes = False
me_cube_006.use_mirror_vertex_groups = False
me_cube_006.update()

# ---- objects
ob_cube = bpy.data.objects.new('Cube', me_cube_001)
ob_cube_002 = bpy.data.objects.new('Cube.002', me_cube_003)
ob_cube_003 = bpy.data.objects.new('Cube.003', me_cube_004)
ob_cube_001 = bpy.data.objects.new('Cube.001', me_cube_002)
ob_cube_004 = bpy.data.objects.new('Cube.004', me_cube_005)
ob_cube_005 = bpy.data.objects.new('Cube.005', me_cube_006)

# ---- transforms, parenting, visibility, modifiers, constraints
ob_cube.location = (6.144, -16.8, 1.73)
ob_cube.scale = (1.051, 1.051, 1.051)
ob_cube.lineart.crease_threshold = 0.0
ob_cube_002.location = (0.0, 0.0, -0.3978)
ob_cube_002.lineart.crease_threshold = 0.0
_m = ob_cube_002.modifiers.new('Mirror', 'MIRROR')
_m.use_axis = (False, True, False)
_m.use_clip = True
ob_cube_003.location = (0.0, -12.01, -0.3978)
ob_cube_003.lineart.crease_threshold = 0.0
_m = ob_cube_003.modifiers.new('Mirror', 'MIRROR')
_m.use_axis = (True, True, False)
_m.use_clip = True
ob_cube_001.location = (-4.974, -22.11, 1.73)
ob_cube_001.scale = (1.051, 1.051, 1.051)
ob_cube_001.lineart.crease_threshold = 0.0
ob_cube_004.location = (0.0, -5.315, -0.3978)
ob_cube_004.lineart.crease_threshold = 0.0
_m = ob_cube_004.modifiers.new('Mirror', 'MIRROR')
_m.use_axis = (False, True, False)
_m.use_clip = True
ob_cube_005.location = (0.0, -19.64, -0.3978)
ob_cube_005.lineart.crease_threshold = 0.0
_m = ob_cube_005.modifiers.new('Mirror', 'MIRROR')
_m.use_axis = (True, True, False)
_m.use_clip = True

# ---- collection membership
col_collection.objects.link(ob_cube)
col_collection.objects.link(ob_cube_002)
col_collection.objects.link(ob_cube_003)
col_collection.objects.link(ob_cube_001)
col_collection.objects.link(ob_cube_004)
col_collection.objects.link(ob_cube_005)

# ---- scene / render settings (as saved in the file)
scene.frame_start = 1; scene.frame_end = 250; scene.frame_set(1)
scene.render.engine = 'BLENDER_EEVEE_NEXT'
scene.cycles.use_denoising = False
scene.cycles.samples = 128
scene.cycles.sampling_pattern = 'TABULATED_SOBOL'
scene.cycles.use_adaptive_sampling = False
scene.cycles.use_light_tree = False
scene.view_settings.view_transform = 'Filmic'
bpy.context.view_layer.update()

# ---- added for rendering (the .blend has no active camera and no usable light): camera, sun
cam_auto = bpy.data.cameras.new('AutoCamera')
cam_auto.lens = 50.0
cam_auto.sensor_width = 36.0
cam_auto.clip_end = 1000.0
ob_auto_camera = bpy.data.objects.new('AutoCamera', cam_auto)
scene.collection.objects.link(ob_auto_camera)
ob_auto_camera.location = (42.0715, -61.1982, 37.3517)
ob_auto_camera.rotation_euler = (1.09748, -7.21219e-08, 0.694738)
scene.camera = ob_auto_camera
light_auto_sun = bpy.data.lights.new('AutoSun', 'SUN')
light_auto_sun.energy = 3.0
light_auto_sun.angle = 0.0523599
ob_auto_sun = bpy.data.objects.new('AutoSun', light_auto_sun)
scene.collection.objects.link(ob_auto_sun)
ob_auto_sun.rotation_euler = (0.872665, 0.174533, 0.523599)
bpy.context.view_layer.update()
